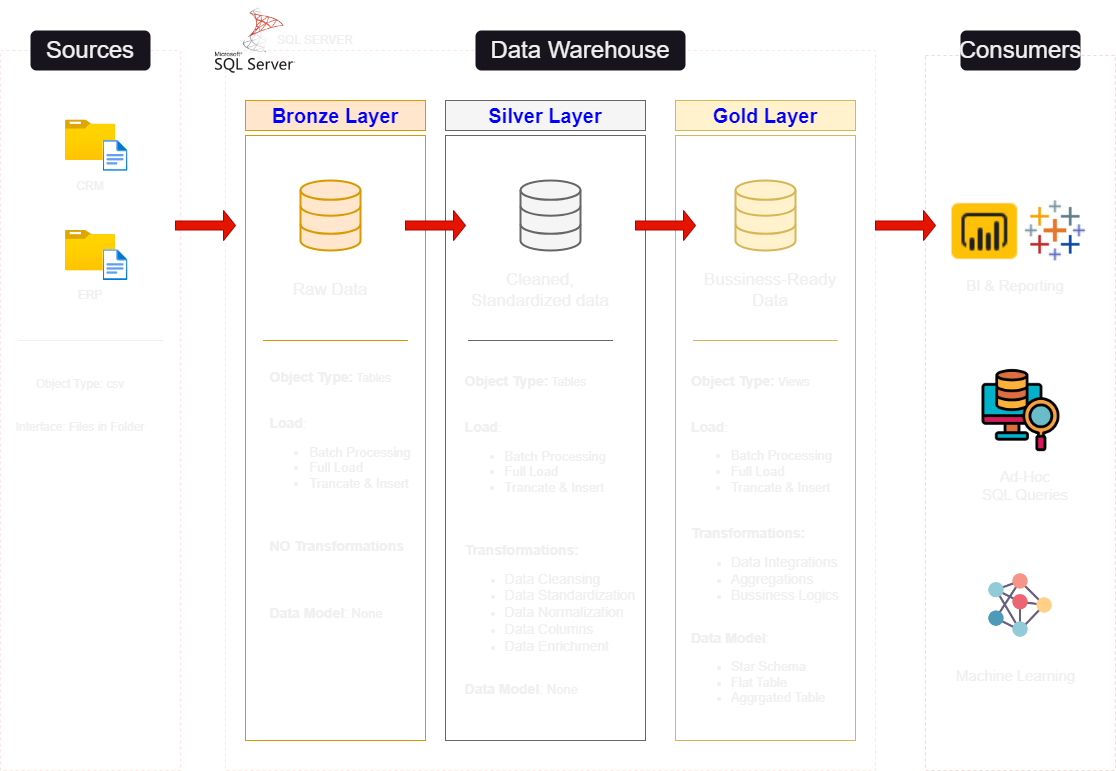

The diagram above was exported from draw.io. Its source (the exported page's mxGraphModel, read from the mxfile embedded in the PNG):
<mxGraphModel dx="1332" dy="558" grid="1" gridSize="10" guides="1" tooltips="1" connect="1" arrows="1" fold="1" page="1" pageScale="1" pageWidth="1169" pageHeight="827" math="0" shadow="0">
  <root>
    <mxCell id="0" />
    <mxCell id="1" parent="0" />
    <mxCell id="BNOFNAKZuXbQfmV0z-QA-1" value="" style="rounded=0;whiteSpace=wrap;html=1;dashed=1;fillColor=none;strokeColor=#ffe5e5;" vertex="1" parent="1">
      <mxGeometry x="45" y="80" width="180" height="720" as="geometry" />
    </mxCell>
    <mxCell id="BNOFNAKZuXbQfmV0z-QA-3" value="" style="rounded=0;whiteSpace=wrap;html=1;dashed=1;fillColor=none;strokeColor=#ffe5e5;" vertex="1" parent="1">
      <mxGeometry x="270" y="80" width="650" height="720" as="geometry" />
    </mxCell>
    <mxCell id="BNOFNAKZuXbQfmV0z-QA-4" value="" style="rounded=0;whiteSpace=wrap;html=1;dashed=1;fillColor=none;strokeColor=#f2d9d9;" vertex="1" parent="1">
      <mxGeometry x="970" y="85" width="190" height="715" as="geometry" />
    </mxCell>
    <mxCell id="BNOFNAKZuXbQfmV0z-QA-5" value="&lt;font style=&quot;font-size: 24px;&quot;&gt;Data Warehouse&lt;/font&gt;" style="rounded=1;whiteSpace=wrap;html=1;fillColor=default;strokeColor=none;" vertex="1" parent="1">
      <mxGeometry x="520" y="60" width="210" height="40" as="geometry" />
    </mxCell>
    <mxCell id="BNOFNAKZuXbQfmV0z-QA-6" value="&lt;font style=&quot;font-size: 24px;&quot;&gt;Sources&lt;/font&gt;" style="rounded=1;whiteSpace=wrap;html=1;fillColor=default;strokeColor=none;" vertex="1" parent="1">
      <mxGeometry x="75" y="60" width="120" height="40" as="geometry" />
    </mxCell>
    <mxCell id="BNOFNAKZuXbQfmV0z-QA-7" value="&lt;font style=&quot;font-size: 24px;&quot;&gt;Consumers&lt;/font&gt;" style="rounded=1;whiteSpace=wrap;html=1;fillColor=default;strokeColor=none;" vertex="1" parent="1">
      <mxGeometry x="1005" y="60" width="120" height="40" as="geometry" />
    </mxCell>
    <mxCell id="BNOFNAKZuXbQfmV0z-QA-8" value="" style="rounded=0;whiteSpace=wrap;html=1;fillColor=none;strokeColor=#d79b00;" vertex="1" parent="1">
      <mxGeometry x="290" y="165" width="180" height="605" as="geometry" />
    </mxCell>
    <mxCell id="BNOFNAKZuXbQfmV0z-QA-9" value="&lt;font color=&quot;#0000ff&quot; style=&quot;font-size: 20px;&quot;&gt;&lt;b&gt;Silver Layer&lt;/b&gt;&lt;/font&gt;" style="rounded=0;whiteSpace=wrap;html=1;fillColor=#f5f5f5;strokeColor=#666666;fontColor=#333333;" vertex="1" parent="1">
      <mxGeometry x="490" y="130" width="200" height="30" as="geometry" />
    </mxCell>
    <mxCell id="BNOFNAKZuXbQfmV0z-QA-10" value="&lt;font color=&quot;#0000ff&quot; style=&quot;font-size: 20px;&quot;&gt;&lt;b&gt;Bronze Layer&lt;/b&gt;&lt;/font&gt;" style="rounded=0;whiteSpace=wrap;html=1;fillColor=#ffe6cc;strokeColor=#d79b00;" vertex="1" parent="1">
      <mxGeometry x="290" y="130" width="180" height="30" as="geometry" />
    </mxCell>
    <mxCell id="BNOFNAKZuXbQfmV0z-QA-11" value="" style="rounded=0;whiteSpace=wrap;html=1;fillColor=none;strokeColor=#666666;fontColor=#333333;" vertex="1" parent="1">
      <mxGeometry x="490" y="165" width="200" height="605" as="geometry" />
    </mxCell>
    <mxCell id="BNOFNAKZuXbQfmV0z-QA-12" value="&lt;font color=&quot;#0000ff&quot; style=&quot;font-size: 20px;&quot;&gt;&lt;b&gt;Gold Layer&lt;/b&gt;&lt;/font&gt;" style="rounded=0;whiteSpace=wrap;html=1;fillColor=#fff2cc;strokeColor=#d6b656;" vertex="1" parent="1">
      <mxGeometry x="720" y="130" width="180" height="30" as="geometry" />
    </mxCell>
    <mxCell id="BNOFNAKZuXbQfmV0z-QA-13" value="" style="rounded=0;whiteSpace=wrap;html=1;fillColor=none;strokeColor=#d6b656;" vertex="1" parent="1">
      <mxGeometry x="720" y="165" width="180" height="605" as="geometry" />
    </mxCell>
    <mxCell id="BNOFNAKZuXbQfmV0z-QA-14" value="" style="image;aspect=fixed;html=1;points=[];align=center;fontSize=12;image=img/lib/azure2/general/Folder_Blank.svg;" vertex="1" parent="1">
      <mxGeometry x="110" y="149.42" width="50" height="40.58" as="geometry" />
    </mxCell>
    <mxCell id="BNOFNAKZuXbQfmV0z-QA-15" value="" style="image;aspect=fixed;html=1;points=[];align=center;fontSize=12;image=img/lib/azure2/general/File.svg;" vertex="1" parent="1">
      <mxGeometry x="147.5" y="170" width="25" height="30.8" as="geometry" />
    </mxCell>
    <mxCell id="BNOFNAKZuXbQfmV0z-QA-16" value="CRM" style="text;html=1;align=center;verticalAlign=middle;whiteSpace=wrap;rounded=0;" vertex="1" parent="1">
      <mxGeometry x="105" y="200.8" width="60" height="30" as="geometry" />
    </mxCell>
    <mxCell id="BNOFNAKZuXbQfmV0z-QA-17" value="" style="image;aspect=fixed;html=1;points=[];align=center;fontSize=12;image=img/lib/azure2/general/Folder_Blank.svg;" vertex="1" parent="1">
      <mxGeometry x="110" y="259.71" width="50" height="40.58" as="geometry" />
    </mxCell>
    <mxCell id="BNOFNAKZuXbQfmV0z-QA-18" value="ERP" style="text;html=1;align=center;verticalAlign=middle;whiteSpace=wrap;rounded=0;" vertex="1" parent="1">
      <mxGeometry x="105" y="310" width="60" height="30" as="geometry" />
    </mxCell>
    <mxCell id="BNOFNAKZuXbQfmV0z-QA-19" value="" style="image;aspect=fixed;html=1;points=[];align=center;fontSize=12;image=img/lib/azure2/general/File.svg;" vertex="1" parent="1">
      <mxGeometry x="147.5" y="279.2" width="25" height="30.8" as="geometry" />
    </mxCell>
    <mxCell id="BNOFNAKZuXbQfmV0z-QA-26" value="Object Type: csv&lt;br&gt;&lt;br&gt;&lt;br&gt;Interface: Files in Folder" style="text;html=1;align=center;verticalAlign=middle;whiteSpace=wrap;rounded=0;" vertex="1" parent="1">
      <mxGeometry x="55" y="420" width="140" height="30" as="geometry" />
    </mxCell>
    <mxCell id="BNOFNAKZuXbQfmV0z-QA-28" value="" style="html=1;verticalLabelPosition=bottom;align=center;labelBackgroundColor=#ffffff;verticalAlign=top;strokeWidth=2;strokeColor=#d79b00;shadow=0;dashed=0;shape=mxgraph.ios7.icons.data;fillColor=#ffe6cc;" vertex="1" parent="1">
      <mxGeometry x="345" y="210" width="60" height="70" as="geometry" />
    </mxCell>
    <mxCell id="BNOFNAKZuXbQfmV0z-QA-29" value="" style="html=1;verticalLabelPosition=bottom;align=center;labelBackgroundColor=#ffffff;verticalAlign=top;strokeWidth=2;strokeColor=#666666;shadow=0;dashed=0;shape=mxgraph.ios7.icons.data;fillColor=#f5f5f5;fontColor=#333333;" vertex="1" parent="1">
      <mxGeometry x="565" y="210" width="60" height="70" as="geometry" />
    </mxCell>
    <mxCell id="BNOFNAKZuXbQfmV0z-QA-30" value="" style="html=1;verticalLabelPosition=bottom;align=center;labelBackgroundColor=#ffffff;verticalAlign=top;strokeWidth=2;strokeColor=#d6b656;shadow=0;dashed=0;shape=mxgraph.ios7.icons.data;fillColor=#fff2cc;" vertex="1" parent="1">
      <mxGeometry x="780" y="210" width="60" height="70" as="geometry" />
    </mxCell>
    <mxCell id="BNOFNAKZuXbQfmV0z-QA-31" value="" style="shape=singleArrow;whiteSpace=wrap;html=1;fillColor=#e51400;fontColor=#ffffff;strokeColor=#B20000;" vertex="1" parent="1">
      <mxGeometry x="220" y="240" width="60" height="30" as="geometry" />
    </mxCell>
    <mxCell id="BNOFNAKZuXbQfmV0z-QA-32" value="" style="shape=singleArrow;whiteSpace=wrap;html=1;fillColor=#e51400;fontColor=#ffffff;strokeColor=#B20000;" vertex="1" parent="1">
      <mxGeometry x="450" y="240" width="60" height="30" as="geometry" />
    </mxCell>
    <mxCell id="BNOFNAKZuXbQfmV0z-QA-33" value="" style="shape=singleArrow;whiteSpace=wrap;html=1;fillColor=#e51400;fontColor=#ffffff;strokeColor=#B20000;" vertex="1" parent="1">
      <mxGeometry x="920" y="240" width="60" height="30" as="geometry" />
    </mxCell>
    <mxCell id="BNOFNAKZuXbQfmV0z-QA-35" value="" style="shape=singleArrow;whiteSpace=wrap;html=1;fillColor=#e51400;fontColor=#ffffff;strokeColor=#B20000;" vertex="1" parent="1">
      <mxGeometry x="680" y="240" width="60" height="30" as="geometry" />
    </mxCell>
    <mxCell id="BNOFNAKZuXbQfmV0z-QA-36" value="&lt;font style=&quot;font-size: 17px;&quot;&gt;Cleaned, Standardized data&lt;/font&gt;" style="text;html=1;align=center;verticalAlign=middle;whiteSpace=wrap;rounded=0;" vertex="1" parent="1">
      <mxGeometry x="500" y="305" width="170" height="30" as="geometry" />
    </mxCell>
    <mxCell id="BNOFNAKZuXbQfmV0z-QA-37" value="&lt;font style=&quot;font-size: 17px;&quot;&gt;Raw Data&lt;/font&gt;" style="text;html=1;align=center;verticalAlign=middle;whiteSpace=wrap;rounded=0;" vertex="1" parent="1">
      <mxGeometry x="320" y="305" width="110" height="30" as="geometry" />
    </mxCell>
    <mxCell id="BNOFNAKZuXbQfmV0z-QA-40" value="&lt;div style=&quot;text-align: left;&quot;&gt;&lt;span style=&quot;background-color: initial;&quot;&gt;&lt;b&gt;&lt;font style=&quot;font-size: 14px;&quot;&gt;Object Type:&lt;/font&gt;&lt;/b&gt; Tables&lt;/span&gt;&lt;/div&gt;&lt;div style=&quot;text-align: left;&quot;&gt;&lt;span style=&quot;background-color: initial;&quot;&gt;&lt;br&gt;&lt;/span&gt;&lt;/div&gt;&lt;br&gt;&lt;div style=&quot;text-align: left;&quot;&gt;&lt;span style=&quot;background-color: initial;&quot;&gt;&lt;b style=&quot;&quot;&gt;&lt;font style=&quot;font-size: 14px;&quot;&gt;Load&lt;/font&gt;&lt;/b&gt;&lt;span style=&quot;font-size: 13px;&quot;&gt;:&amp;nbsp;&lt;/span&gt;&lt;/span&gt;&lt;/div&gt;&lt;div style=&quot;&quot;&gt;&lt;ul style=&quot;font-size: 13px;&quot;&gt;&lt;li style=&quot;text-align: left;&quot;&gt;Batch Processing&lt;/li&gt;&lt;li style=&quot;text-align: left;&quot;&gt;Full Load&lt;/li&gt;&lt;li style=&quot;text-align: left;&quot;&gt;Trancate &amp;amp; Insert&lt;/li&gt;&lt;/ul&gt;&lt;div style=&quot;text-align: left;&quot;&gt;&lt;b style=&quot;&quot;&gt;&lt;font style=&quot;font-size: 14px;&quot;&gt;&lt;br&gt;&lt;/font&gt;&lt;/b&gt;&lt;/div&gt;&lt;div style=&quot;text-align: left;&quot;&gt;&lt;b style=&quot;&quot;&gt;&lt;font style=&quot;font-size: 14px;&quot;&gt;&lt;br&gt;&lt;/font&gt;&lt;/b&gt;&lt;/div&gt;&lt;div style=&quot;text-align: left;&quot;&gt;&lt;b style=&quot;&quot;&gt;&lt;font style=&quot;font-size: 14px;&quot;&gt;NO Transformations&lt;/font&gt;&lt;/b&gt;&lt;/div&gt;&lt;div style=&quot;text-align: left;&quot;&gt;&lt;b style=&quot;&quot;&gt;&lt;font style=&quot;font-size: 14px;&quot;&gt;&lt;br&gt;&lt;/font&gt;&lt;/b&gt;&lt;/div&gt;&lt;div style=&quot;text-align: left;&quot;&gt;&lt;b style=&quot;&quot;&gt;&lt;font style=&quot;font-size: 14px;&quot;&gt;&lt;br&gt;&lt;/font&gt;&lt;/b&gt;&lt;/div&gt;&lt;div style=&quot;text-align: left;&quot;&gt;&lt;b style=&quot;&quot;&gt;&lt;font style=&quot;font-size: 14px;&quot;&gt;&lt;br&gt;&lt;/font&gt;&lt;/b&gt;&lt;/div&gt;&lt;div style=&quot;&quot;&gt;&lt;div style=&quot;text-align: left;&quot;&gt;&lt;font style=&quot;font-size: 14px;&quot;&gt;&lt;b&gt;Data Model&lt;/b&gt;:&lt;/font&gt;&lt;span style=&quot;font-size: 13px;&quot;&gt; None&lt;/span&gt;&lt;/div&gt;&lt;/div&gt;&lt;/div&gt;" style="text;html=1;align=center;verticalAlign=middle;whiteSpace=wrap;rounded=0;" vertex="1" parent="1">
      <mxGeometry x="310" y="510" width="150" height="30" as="geometry" />
    </mxCell>
    <mxCell id="BNOFNAKZuXbQfmV0z-QA-42" value="&lt;div style=&quot;text-align: left;&quot;&gt;&lt;span style=&quot;background-color: initial;&quot;&gt;&lt;b&gt;&lt;font style=&quot;font-size: 14px;&quot;&gt;Object Type:&lt;/font&gt;&lt;/b&gt; Tables&lt;/span&gt;&lt;/div&gt;&lt;div style=&quot;text-align: left;&quot;&gt;&lt;span style=&quot;background-color: initial;&quot;&gt;&lt;br&gt;&lt;/span&gt;&lt;/div&gt;&lt;br&gt;&lt;div style=&quot;text-align: left;&quot;&gt;&lt;span style=&quot;background-color: initial;&quot;&gt;&lt;b style=&quot;&quot;&gt;&lt;font style=&quot;font-size: 14px;&quot;&gt;Load&lt;/font&gt;&lt;/b&gt;&lt;span style=&quot;font-size: 13px;&quot;&gt;:&amp;nbsp;&lt;/span&gt;&lt;/span&gt;&lt;/div&gt;&lt;div style=&quot;&quot;&gt;&lt;ul style=&quot;font-size: 13px;&quot;&gt;&lt;li style=&quot;text-align: left;&quot;&gt;Batch Processing&lt;/li&gt;&lt;li style=&quot;text-align: left;&quot;&gt;Full Load&lt;/li&gt;&lt;li style=&quot;text-align: left;&quot;&gt;Trancate &amp;amp; Insert&lt;/li&gt;&lt;/ul&gt;&lt;div style=&quot;text-align: left;&quot;&gt;&lt;b style=&quot;&quot;&gt;&lt;font style=&quot;font-size: 14px;&quot;&gt;&lt;br&gt;&lt;/font&gt;&lt;/b&gt;&lt;/div&gt;&lt;div style=&quot;text-align: left;&quot;&gt;&lt;b style=&quot;&quot;&gt;&lt;font style=&quot;font-size: 14px;&quot;&gt;&lt;br&gt;&lt;/font&gt;&lt;/b&gt;&lt;/div&gt;&lt;div style=&quot;text-align: left;&quot;&gt;&lt;b style=&quot;&quot;&gt;&lt;font style=&quot;font-size: 14px;&quot;&gt;Transformations:&lt;/font&gt;&lt;/b&gt;&lt;/div&gt;&lt;div style=&quot;&quot;&gt;&lt;ul&gt;&lt;li style=&quot;text-align: left;&quot;&gt;&lt;font style=&quot;font-size: 14px;&quot;&gt;Data Cleansing&lt;/font&gt;&lt;/li&gt;&lt;li style=&quot;text-align: left;&quot;&gt;&lt;font style=&quot;font-size: 14px;&quot;&gt;Data Standardization&lt;/font&gt;&lt;/li&gt;&lt;li style=&quot;text-align: left;&quot;&gt;&lt;font style=&quot;font-size: 14px;&quot;&gt;Data Normalization&lt;/font&gt;&lt;/li&gt;&lt;li style=&quot;text-align: left;&quot;&gt;&lt;font style=&quot;font-size: 14px;&quot;&gt;Data Columns&lt;/font&gt;&lt;/li&gt;&lt;li style=&quot;text-align: left;&quot;&gt;&lt;font style=&quot;font-size: 14px;&quot;&gt;Data Enrichment&lt;/font&gt;&lt;/li&gt;&lt;/ul&gt;&lt;/div&gt;&lt;div style=&quot;text-align: left;&quot;&gt;&lt;br&gt;&lt;/div&gt;&lt;div style=&quot;&quot;&gt;&lt;div style=&quot;text-align: left;&quot;&gt;&lt;font style=&quot;font-size: 14px;&quot;&gt;&lt;b&gt;Data Model&lt;/b&gt;:&lt;/font&gt;&lt;span style=&quot;font-size: 13px;&quot;&gt; None&lt;/span&gt;&lt;/div&gt;&lt;/div&gt;&lt;/div&gt;" style="text;html=1;align=center;verticalAlign=middle;whiteSpace=wrap;rounded=0;" vertex="1" parent="1">
      <mxGeometry x="505" y="540" width="180" height="50" as="geometry" />
    </mxCell>
    <mxCell id="BNOFNAKZuXbQfmV0z-QA-43" value="&lt;div style=&quot;text-align: left;&quot;&gt;&lt;span style=&quot;background-color: initial;&quot;&gt;&lt;b&gt;&lt;font style=&quot;font-size: 14px;&quot;&gt;Object Type:&lt;/font&gt;&lt;/b&gt;&amp;nbsp;Views&lt;/span&gt;&lt;/div&gt;&lt;div style=&quot;text-align: left;&quot;&gt;&lt;span style=&quot;background-color: initial;&quot;&gt;&lt;br&gt;&lt;/span&gt;&lt;/div&gt;&lt;br&gt;&lt;div style=&quot;text-align: left;&quot;&gt;&lt;span style=&quot;background-color: initial;&quot;&gt;&lt;b style=&quot;&quot;&gt;&lt;font style=&quot;font-size: 14px;&quot;&gt;Load&lt;/font&gt;&lt;/b&gt;&lt;span style=&quot;font-size: 13px;&quot;&gt;:&amp;nbsp;&lt;/span&gt;&lt;/span&gt;&lt;/div&gt;&lt;div style=&quot;&quot;&gt;&lt;ul style=&quot;font-size: 13px;&quot;&gt;&lt;li style=&quot;text-align: left;&quot;&gt;Batch Processing&lt;/li&gt;&lt;li style=&quot;text-align: left;&quot;&gt;Full Load&lt;/li&gt;&lt;li style=&quot;text-align: left;&quot;&gt;Trancate &amp;amp; Insert&lt;/li&gt;&lt;/ul&gt;&lt;div style=&quot;text-align: left;&quot;&gt;&lt;b style=&quot;&quot;&gt;&lt;font style=&quot;font-size: 14px;&quot;&gt;&lt;br&gt;&lt;/font&gt;&lt;/b&gt;&lt;/div&gt;&lt;div style=&quot;text-align: left;&quot;&gt;&lt;b style=&quot;&quot;&gt;&lt;font style=&quot;font-size: 14px;&quot;&gt;Transformations:&lt;/font&gt;&lt;/b&gt;&lt;/div&gt;&lt;div style=&quot;&quot;&gt;&lt;ul&gt;&lt;li style=&quot;text-align: left;&quot;&gt;&lt;font style=&quot;font-size: 14px;&quot;&gt;Data Integrations&lt;/font&gt;&lt;/li&gt;&lt;li style=&quot;text-align: left;&quot;&gt;&lt;font style=&quot;font-size: 14px;&quot;&gt;Aggregations&lt;/font&gt;&lt;/li&gt;&lt;li style=&quot;text-align: left;&quot;&gt;&lt;font style=&quot;font-size: 14px;&quot;&gt;Bussiness Logics&lt;/font&gt;&lt;/li&gt;&lt;/ul&gt;&lt;/div&gt;&lt;div style=&quot;text-align: left;&quot;&gt;&lt;br&gt;&lt;/div&gt;&lt;div style=&quot;&quot;&gt;&lt;div style=&quot;text-align: left;&quot;&gt;&lt;font style=&quot;font-size: 14px;&quot;&gt;&lt;b&gt;Data Model&lt;/b&gt;:&lt;/font&gt;&lt;span style=&quot;font-size: 13px;&quot;&gt;&amp;nbsp;&lt;/span&gt;&lt;/div&gt;&lt;div style=&quot;text-align: left;&quot;&gt;&lt;ul&gt;&lt;li&gt;&lt;span style=&quot;font-size: 13px;&quot;&gt;Star Schema&lt;/span&gt;&lt;/li&gt;&lt;li&gt;&lt;span style=&quot;font-size: 13px;&quot;&gt;Flat Table&lt;/span&gt;&lt;/li&gt;&lt;li&gt;&lt;span style=&quot;font-size: 13px;&quot;&gt;Aggrgated Table&lt;/span&gt;&lt;/li&gt;&lt;/ul&gt;&lt;/div&gt;&lt;/div&gt;&lt;/div&gt;" style="text;html=1;align=center;verticalAlign=middle;whiteSpace=wrap;rounded=0;" vertex="1" parent="1">
      <mxGeometry x="720" y="550" width="180" height="50" as="geometry" />
    </mxCell>
    <mxCell id="BNOFNAKZuXbQfmV0z-QA-45" value="&lt;font style=&quot;font-size: 17px;&quot;&gt;Bussiness-Ready Data&lt;/font&gt;" style="text;html=1;align=center;verticalAlign=middle;whiteSpace=wrap;rounded=0;" vertex="1" parent="1">
      <mxGeometry x="730" y="305" width="170" height="30" as="geometry" />
    </mxCell>
    <mxCell id="BNOFNAKZuXbQfmV0z-QA-47" value="" style="shape=image;verticalLabelPosition=bottom;labelBackgroundColor=default;verticalAlign=top;aspect=fixed;imageAspect=0;image=data:image/png,(base64 omitted: 488 chars);" vertex="1" parent="1">
      <mxGeometry x="1068.6" y="228.99" width="64" height="64" as="geometry" />
    </mxCell>
    <mxCell id="BNOFNAKZuXbQfmV0z-QA-49" value="" style="shape=image;verticalLabelPosition=bottom;labelBackgroundColor=default;verticalAlign=top;aspect=fixed;imageAspect=0;image=data:image/png,(base64 omitted: 8636 chars);" vertex="1" parent="1">
      <mxGeometry x="1030" y="600" width="70" height="70" as="geometry" />
    </mxCell>
    <mxCell id="BNOFNAKZuXbQfmV0z-QA-52" value="" style="shape=image;verticalLabelPosition=bottom;labelBackgroundColor=default;verticalAlign=top;aspect=fixed;imageAspect=0;image=data:image/png,(base64 omitted: 748 chars);" vertex="1" parent="1">
      <mxGeometry x="990" y="221.69" width="78.6" height="78.6" as="geometry" />
    </mxCell>
    <mxCell id="BNOFNAKZuXbQfmV0z-QA-54" value="" style="shape=image;verticalLabelPosition=bottom;labelBackgroundColor=default;verticalAlign=top;aspect=fixed;imageAspect=0;image=data:image/png,(base64 omitted: 8800 chars);" vertex="1" parent="1">
      <mxGeometry x="1020" y="395" width="90" height="90" as="geometry" />
    </mxCell>
    <mxCell id="BNOFNAKZuXbQfmV0z-QA-55" value="&lt;font style=&quot;font-size: 15px;&quot;&gt;BI &amp;amp; Reporting&lt;/font&gt;" style="text;html=1;align=center;verticalAlign=middle;whiteSpace=wrap;rounded=0;" vertex="1" parent="1">
      <mxGeometry x="1000" y="300.29" width="120" height="30" as="geometry" />
    </mxCell>
    <mxCell id="BNOFNAKZuXbQfmV0z-QA-57" value="&lt;span style=&quot;font-size: 15px;&quot;&gt;Machine Learning&lt;/span&gt;" style="text;html=1;align=center;verticalAlign=middle;whiteSpace=wrap;rounded=0;" vertex="1" parent="1">
      <mxGeometry x="992.5" y="690" width="135" height="30" as="geometry" />
    </mxCell>
    <mxCell id="BNOFNAKZuXbQfmV0z-QA-59" value="&lt;font style=&quot;font-size: 15px;&quot;&gt;Ad-Hoc&lt;br&gt;SQL Queries&lt;/font&gt;" style="text;html=1;align=center;verticalAlign=middle;whiteSpace=wrap;rounded=0;" vertex="1" parent="1">
      <mxGeometry x="1010" y="500" width="120" height="30" as="geometry" />
    </mxCell>
    <mxCell id="BNOFNAKZuXbQfmV0z-QA-61" value="" style="endArrow=none;html=1;rounded=0;" edge="1" parent="1">
      <mxGeometry width="50" height="50" relative="1" as="geometry">
        <mxPoint x="62.5" y="370" as="sourcePoint" />
        <mxPoint x="62.5" y="370" as="targetPoint" />
        <Array as="points">
          <mxPoint x="207.5" y="370" />
        </Array>
      </mxGeometry>
    </mxCell>
    <mxCell id="BNOFNAKZuXbQfmV0z-QA-63" value="" style="endArrow=none;html=1;rounded=0;fillColor=#ffe6cc;strokeColor=#d79b00;" edge="1" parent="1">
      <mxGeometry width="50" height="50" relative="1" as="geometry">
        <mxPoint x="307.5" y="370" as="sourcePoint" />
        <mxPoint x="307.5" y="370" as="targetPoint" />
        <Array as="points">
          <mxPoint x="452.5" y="370" />
          <mxPoint x="395" y="370" />
        </Array>
      </mxGeometry>
    </mxCell>
    <mxCell id="BNOFNAKZuXbQfmV0z-QA-64" value="" style="endArrow=none;html=1;rounded=0;fillColor=#f5f5f5;strokeColor=#666666;" edge="1" parent="1">
      <mxGeometry width="50" height="50" relative="1" as="geometry">
        <mxPoint x="512.5" y="370" as="sourcePoint" />
        <mxPoint x="512.5" y="370" as="targetPoint" />
        <Array as="points">
          <mxPoint x="657.5" y="370" />
          <mxPoint x="600" y="370" />
        </Array>
      </mxGeometry>
    </mxCell>
    <mxCell id="BNOFNAKZuXbQfmV0z-QA-65" value="" style="endArrow=none;html=1;rounded=0;fillColor=#fff2cc;strokeColor=#d6b656;" edge="1" parent="1">
      <mxGeometry width="50" height="50" relative="1" as="geometry">
        <mxPoint x="737.5" y="370" as="sourcePoint" />
        <mxPoint x="737.5" y="370" as="targetPoint" />
        <Array as="points">
          <mxPoint x="882.5" y="370" />
          <mxPoint x="825" y="370" />
        </Array>
      </mxGeometry>
    </mxCell>
    <mxCell id="BNOFNAKZuXbQfmV0z-QA-66" value="" style="shape=image;verticalLabelPosition=bottom;labelBackgroundColor=default;verticalAlign=top;aspect=fixed;imageAspect=0;image=data:image/png,(base64 omitted: 13816 chars);" vertex="1" parent="1">
      <mxGeometry x="260" y="30" width="80" height="80" as="geometry" />
    </mxCell>
    <mxCell id="BNOFNAKZuXbQfmV0z-QA-67" value="SQL SERVER" style="text;html=1;align=center;verticalAlign=middle;whiteSpace=wrap;rounded=0;" vertex="1" parent="1">
      <mxGeometry x="320" y="55" width="80" height="30" as="geometry" />
    </mxCell>
  </root>
</mxGraphModel>